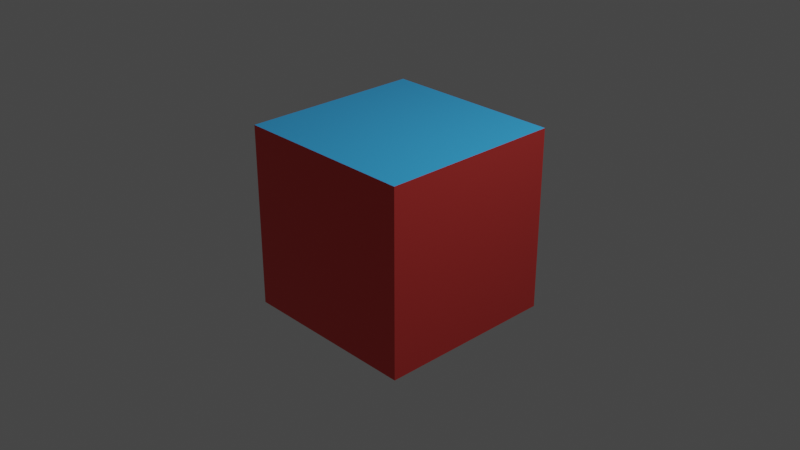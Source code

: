# Source: MaterialesAsignados___jfranmatheu.blend  (saved by Blender 2.82.7; exported with 4.5.12 LTS)
import bpy
from mathutils import Matrix  # noqa: F401  (used for matrix-valued properties, if any)

bpy.ops.wm.read_factory_settings(use_empty=True)
scene = bpy.context.scene
scene.name = 'Scene'

# ---- collections
col_collection = bpy.data.collections.new('Collection'); scene.collection.children.link(col_collection)

# ---- materials (node trees are filled in below, after node groups)
mat_material = bpy.data.materials.new('Material')
mat_material.alpha_threshold = 0.0
mat_material.use_transparent_shadow = False
mat_material.line_color = (0.0, 0.0, 0.0, 1.0)
mat_material_001 = bpy.data.materials.new('Material.001')
mat_material_001.use_transparent_shadow = False
mat_material_002 = bpy.data.materials.new('Material.002')
mat_material_002.use_transparent_shadow = False
mat_material_003 = bpy.data.materials.new('Material.003')
mat_material_003.use_transparent_shadow = False

# ---- material node trees
mat_material.use_nodes = True; mat_material.node_tree.nodes.clear()
_N = mat_material.node_tree.nodes; _L = mat_material.node_tree.links
n0 = _N.new('ShaderNodeOutputMaterial'); n0.name = 'Material Output'; n0.location = (300, 300)
n1 = _N.new('ShaderNodeBsdfPrincipled'); n1.name = 'Principled BSDF'; n1.location = (10, 300)
n1.distribution = 'GGX'
n1.subsurface_method = 'BURLEY'
n1.inputs[0].default_value = (0.03726, 0.3746, 0.8, 1.0)
n1.inputs[2].default_value = 0.4
n1.inputs[3].default_value = 1.45
n1.inputs[27].default_value = (0.0, 0.0, 0.0, 1.0)
n1.inputs[28].default_value = 1.0
_L.new(n1.outputs[0], n0.inputs[0])
n0.is_active_output = True
mat_material_001.use_nodes = True; mat_material_001.node_tree.nodes.clear()
_N = mat_material_001.node_tree.nodes; _L = mat_material_001.node_tree.links
n0 = _N.new('ShaderNodeOutputMaterial'); n0.name = 'Material Output'; n0.location = (300, 300)
n1 = _N.new('ShaderNodeBsdfPrincipled'); n1.name = 'Principled BSDF'; n1.location = (10, 300)
n1.distribution = 'GGX'
n1.subsurface_method = 'BURLEY'
n1.inputs[0].default_value = (0.02412, 0.8, 0.02956, 1.0)
n1.inputs[3].default_value = 1.45
n1.inputs[27].default_value = (0.0, 0.0, 0.0, 1.0)
n1.inputs[28].default_value = 1.0
_L.new(n1.outputs[0], n0.inputs[0])
n0.is_active_output = True
mat_material_002.use_nodes = True; mat_material_002.node_tree.nodes.clear()
_N = mat_material_002.node_tree.nodes; _L = mat_material_002.node_tree.links
n0 = _N.new('ShaderNodeOutputMaterial'); n0.name = 'Material Output'; n0.location = (300, 300)
n1 = _N.new('ShaderNodeBsdfPrincipled'); n1.name = 'Principled BSDF'; n1.location = (10, 300)
n1.distribution = 'GGX'
n1.subsurface_method = 'BURLEY'
n1.inputs[0].default_value = (0.8, 0.07396, 0.06834, 1.0)
n1.inputs[1].default_value = 0.625
n1.inputs[2].default_value = 0.1833
n1.inputs[3].default_value = 1.45
n1.inputs[13].default_value = 0.125
n1.inputs[27].default_value = (0.0, 0.0, 0.0, 1.0)
n1.inputs[28].default_value = 1.0
_L.new(n1.outputs[0], n0.inputs[0])
n0.is_active_output = True
mat_material_003.use_nodes = True; mat_material_003.node_tree.nodes.clear()
_N = mat_material_003.node_tree.nodes; _L = mat_material_003.node_tree.links
n0 = _N.new('ShaderNodeOutputMaterial'); n0.name = 'Material Output'; n0.location = (300, 300)
n1 = _N.new('ShaderNodeBsdfPrincipled'); n1.name = 'Principled BSDF'; n1.location = (10, 300)
n1.distribution = 'GGX'
n1.subsurface_method = 'BURLEY'
n1.inputs[0].default_value = (0.8, 0.1171, 0.4251, 1.0)
n1.inputs[3].default_value = 1.45
n1.inputs[27].default_value = (0.0, 0.0, 0.0, 1.0)
n1.inputs[28].default_value = 1.0
_L.new(n1.outputs[0], n0.inputs[0])
n0.is_active_output = True

# ---- world
world_world = bpy.data.worlds.new('World'); scene.world = world_world
world_world.use_nodes = True; world_world.node_tree.nodes.clear()
_N = world_world.node_tree.nodes; _L = world_world.node_tree.links
n0 = _N.new('ShaderNodeOutputWorld'); n0.name = 'World Output'; n0.location = (300, 300)
n1 = _N.new('ShaderNodeBackground'); n1.name = 'Background'; n1.location = (10, 300)
n1.inputs[0].default_value = (0.05088, 0.05088, 0.05088, 1.0)
_L.new(n1.outputs[0], n0.inputs[0])
n0.is_active_output = True
world_world.color = (0.05088, 0.05088, 0.05088)
world_world.use_sun_shadow = False
world_world.sun_shadow_jitter_overblur = 0.0

# ---- cameras
cam_camera = bpy.data.cameras.new('Camera')
cam_camera.clip_end = 100.0
cam_camera.ortho_scale = 7.314

# ---- lights
light_light = bpy.data.lights.new('Light', 'POINT')
light_light.transmission_factor = 0.0
light_light.energy = 1000.0
light_light.shadow_soft_size = 0.1
light_light.shadow_maximum_resolution = 0.006
light_light.use_absolute_resolution = True

# ---- meshes
me_cube = bpy.data.meshes.new('Cube')
me_cube.from_pydata([(1.0, 1.0, 1.0), (1.0, 1.0, -1.0), (1.0, -1.0, 1.0), (1.0, -1.0, -1.0), (-1.0, 1.0, 1.0), (-1.0, 1.0, -1.0), (-1.0, -1.0, 1.0), (-1.0, -1.0, -1.0)], [], [(0, 4, 6, 2), (3, 2, 6, 7), (7, 6, 4, 5), (5, 1, 3, 7), (1, 0, 2, 3), (5, 4, 0, 1)])
me_cube.polygons.foreach_set('material_index', [0, 2, 2, 0, 2, 2])
_uv = me_cube.uv_layers.new(name='UVMap')
_uv.uv.foreach_set('vector', [0.625, 0.5, 0.875, 0.5, 0.875, 0.75, 0.625, 0.75, 0.375, 0.75, 0.625, 0.75, 0.625, 1.0, 0.375, 1.0, 0.375, 0.0, 0.625, 0.0, 0.625, 0.25, 0.375, 0.25, 0.125, 0.5, 0.375, 0.5, 0.375, 0.75, 0.125, 0.75, 0.375, 0.5, 0.625, 0.5, 0.625, 0.75, 0.375, 0.75, 0.375, 0.25, 0.625, 0.25, 0.625, 0.5, 0.375, 0.5])
me_cube.materials.append(mat_material)
me_cube.materials.append(mat_material_001)
me_cube.materials.append(mat_material_002)
me_cube.materials.append(mat_material_003)
me_cube.use_remesh_preserve_volume = False
me_cube.use_remesh_preserve_attributes = False
me_cube.use_mirror_vertex_groups = False
me_cube.update()

# ---- objects
ob_cube = bpy.data.objects.new('Cube', me_cube)
ob_light = bpy.data.objects.new('Light', light_light)
ob_camera = bpy.data.objects.new('Camera', cam_camera)

# ---- transforms, parenting, visibility, modifiers, constraints
ob_cube.location = (0.0, 0.0, 0.0)
ob_cube.lock_rotations_4d = False
ob_cube.empty_display_type = 'ARROWS'
ob_cube.lineart.crease_threshold = 0.0
ob_light.location = (4.076, 1.005, 5.904)
ob_light.rotation_euler = (0.6503, 0.05522, 1.866)
ob_light.lock_rotations_4d = False
ob_light.empty_display_type = 'ARROWS'
ob_light.color = (0.0, 0.0, 0.0, 0.0)
ob_light.lineart.crease_threshold = 0.0
ob_camera.location = (7.359, -6.926, 4.958)
ob_camera.rotation_euler = (1.109, 0.0, 0.8149)
ob_camera.lock_rotations_4d = False
ob_camera.empty_display_type = 'ARROWS'
ob_camera.color = (0.0, 0.0, 0.0, 0.0)
ob_camera.display_type = 'WIRE'
ob_camera.lineart.crease_threshold = 0.0

# ---- collection membership
col_collection.objects.link(ob_cube)
col_collection.objects.link(ob_light)
col_collection.objects.link(ob_camera)

# ---- scene / render settings (as saved in the file)
scene.camera = ob_camera
scene.frame_start = 1; scene.frame_end = 250; scene.frame_set(1)
scene.render.engine = 'BLENDER_EEVEE_NEXT'
scene.cycles.use_denoising = False
scene.cycles.samples = 128
scene.cycles.sampling_pattern = 'TABULATED_SOBOL'
scene.cycles.use_adaptive_sampling = False
scene.cycles.use_light_tree = False
scene.view_settings.view_transform = 'Filmic'
bpy.context.view_layer.update()
